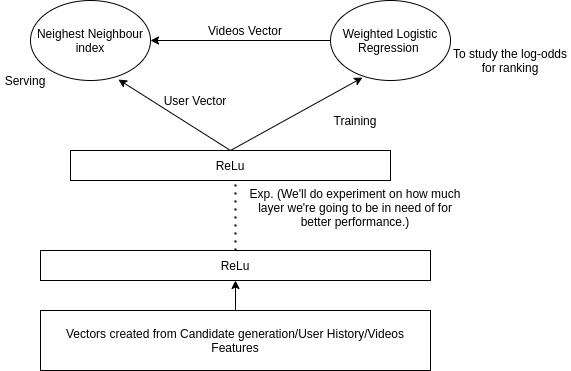

The diagram above was exported from draw.io. Its source (the exported page's mxGraphModel, read from the mxfile embedded in the PNG):
<mxGraphModel dx="796" dy="462" grid="1" gridSize="10" guides="1" tooltips="1" connect="1" arrows="1" fold="1" page="1" pageScale="1" pageWidth="850" pageHeight="1100" math="0" shadow="0">
  <root>
    <mxCell id="0" />
    <mxCell id="1" parent="0" />
    <mxCell id="5FxnpXO3hh30WJ94jdx6-28" value="" style="group" vertex="1" connectable="0" parent="1">
      <mxGeometry x="110" y="190" width="570" height="370" as="geometry" />
    </mxCell>
    <mxCell id="5FxnpXO3hh30WJ94jdx6-5" value="ReLu" style="rounded=0;whiteSpace=wrap;html=1;" vertex="1" parent="5FxnpXO3hh30WJ94jdx6-28">
      <mxGeometry x="70" y="150" width="320" height="30" as="geometry" />
    </mxCell>
    <mxCell id="5FxnpXO3hh30WJ94jdx6-9" value="" style="endArrow=none;dashed=1;html=1;dashPattern=1 3;strokeWidth=2;rounded=0;exitX=0.5;exitY=0;exitDx=0;exitDy=0;" edge="1" parent="5FxnpXO3hh30WJ94jdx6-28" source="5FxnpXO3hh30WJ94jdx6-4">
      <mxGeometry width="50" height="50" relative="1" as="geometry">
        <mxPoint x="240" y="240" as="sourcePoint" />
        <mxPoint x="235" y="180" as="targetPoint" />
      </mxGeometry>
    </mxCell>
    <mxCell id="5FxnpXO3hh30WJ94jdx6-15" value="&lt;br&gt;Exp. (We'll do experiment on how much layer we're going to be in need of for better performance.)&lt;br&gt;" style="text;html=1;strokeColor=none;fillColor=none;align=center;verticalAlign=middle;whiteSpace=wrap;rounded=0;" vertex="1" parent="5FxnpXO3hh30WJ94jdx6-28">
      <mxGeometry x="245" y="180" width="220" height="40" as="geometry" />
    </mxCell>
    <mxCell id="5FxnpXO3hh30WJ94jdx6-16" value="" style="endArrow=classic;html=1;rounded=0;exitX=0.5;exitY=0;exitDx=0;exitDy=0;entryX=0.733;entryY=0.988;entryDx=0;entryDy=0;entryPerimeter=0;" edge="1" parent="5FxnpXO3hh30WJ94jdx6-28" source="5FxnpXO3hh30WJ94jdx6-5" target="5FxnpXO3hh30WJ94jdx6-18">
      <mxGeometry width="50" height="50" relative="1" as="geometry">
        <mxPoint x="245" y="290" as="sourcePoint" />
        <mxPoint x="110" y="70" as="targetPoint" />
      </mxGeometry>
    </mxCell>
    <mxCell id="5FxnpXO3hh30WJ94jdx6-17" value="Weighted Logistic Regression&amp;nbsp;" style="ellipse;whiteSpace=wrap;html=1;" vertex="1" parent="5FxnpXO3hh30WJ94jdx6-28">
      <mxGeometry x="330" width="120" height="80" as="geometry" />
    </mxCell>
    <mxCell id="5FxnpXO3hh30WJ94jdx6-18" value="Neighest Neighbour&lt;br&gt;index" style="ellipse;whiteSpace=wrap;html=1;" vertex="1" parent="5FxnpXO3hh30WJ94jdx6-28">
      <mxGeometry x="30" width="120" height="80" as="geometry" />
    </mxCell>
    <mxCell id="5FxnpXO3hh30WJ94jdx6-19" value="" style="endArrow=classic;html=1;rounded=0;exitX=0.5;exitY=0;exitDx=0;exitDy=0;entryX=0.267;entryY=0.963;entryDx=0;entryDy=0;entryPerimeter=0;" edge="1" parent="5FxnpXO3hh30WJ94jdx6-28" source="5FxnpXO3hh30WJ94jdx6-5" target="5FxnpXO3hh30WJ94jdx6-17">
      <mxGeometry width="50" height="50" relative="1" as="geometry">
        <mxPoint x="249.92000000000007" y="156.01" as="sourcePoint" />
        <mxPoint x="130.96000000000004" y="88" as="targetPoint" />
      </mxGeometry>
    </mxCell>
    <mxCell id="5FxnpXO3hh30WJ94jdx6-20" value="Training" style="text;html=1;strokeColor=none;fillColor=none;align=center;verticalAlign=middle;whiteSpace=wrap;rounded=0;" vertex="1" parent="5FxnpXO3hh30WJ94jdx6-28">
      <mxGeometry x="330" y="100" width="50" height="40" as="geometry" />
    </mxCell>
    <mxCell id="5FxnpXO3hh30WJ94jdx6-21" value="Serving" style="text;html=1;strokeColor=none;fillColor=none;align=center;verticalAlign=middle;whiteSpace=wrap;rounded=0;" vertex="1" parent="5FxnpXO3hh30WJ94jdx6-28">
      <mxGeometry y="60" width="50" height="40" as="geometry" />
    </mxCell>
    <mxCell id="5FxnpXO3hh30WJ94jdx6-22" value="To study the log-odds for ranking" style="text;html=1;strokeColor=none;fillColor=none;align=center;verticalAlign=middle;whiteSpace=wrap;rounded=0;" vertex="1" parent="5FxnpXO3hh30WJ94jdx6-28">
      <mxGeometry x="450" y="40" width="120" height="40" as="geometry" />
    </mxCell>
    <mxCell id="5FxnpXO3hh30WJ94jdx6-23" value="" style="endArrow=classic;html=1;rounded=0;exitX=0;exitY=0.5;exitDx=0;exitDy=0;entryX=1;entryY=0.5;entryDx=0;entryDy=0;" edge="1" parent="5FxnpXO3hh30WJ94jdx6-28" source="5FxnpXO3hh30WJ94jdx6-17" target="5FxnpXO3hh30WJ94jdx6-18">
      <mxGeometry width="50" height="50" relative="1" as="geometry">
        <mxPoint x="150.0000000000001" y="91.96999999999998" as="sourcePoint" />
        <mxPoint x="263.15999999999997" y="19.999999999999957" as="targetPoint" />
      </mxGeometry>
    </mxCell>
    <mxCell id="5FxnpXO3hh30WJ94jdx6-24" value="Videos Vector" style="text;html=1;strokeColor=none;fillColor=none;align=center;verticalAlign=middle;whiteSpace=wrap;rounded=0;" vertex="1" parent="5FxnpXO3hh30WJ94jdx6-28">
      <mxGeometry x="180" y="10" width="130" height="40" as="geometry" />
    </mxCell>
    <mxCell id="5FxnpXO3hh30WJ94jdx6-26" value="User Vector" style="text;html=1;strokeColor=none;fillColor=none;align=center;verticalAlign=middle;whiteSpace=wrap;rounded=0;" vertex="1" parent="5FxnpXO3hh30WJ94jdx6-28">
      <mxGeometry x="130" y="80" width="130" height="40" as="geometry" />
    </mxCell>
    <mxCell id="5FxnpXO3hh30WJ94jdx6-27" value="" style="group" vertex="1" connectable="0" parent="5FxnpXO3hh30WJ94jdx6-28">
      <mxGeometry x="40" y="250" width="390" height="120" as="geometry" />
    </mxCell>
    <mxCell id="5FxnpXO3hh30WJ94jdx6-1" value="Vectors created from Candidate generation/User History/Videos Features" style="rounded=0;whiteSpace=wrap;html=1;" vertex="1" parent="5FxnpXO3hh30WJ94jdx6-27">
      <mxGeometry y="60" width="390" height="60" as="geometry" />
    </mxCell>
    <mxCell id="5FxnpXO3hh30WJ94jdx6-3" value="" style="endArrow=classic;html=1;rounded=0;exitX=0.5;exitY=0;exitDx=0;exitDy=0;entryX=0.5;entryY=1;entryDx=0;entryDy=0;" edge="1" parent="5FxnpXO3hh30WJ94jdx6-27" source="5FxnpXO3hh30WJ94jdx6-1" target="5FxnpXO3hh30WJ94jdx6-4">
      <mxGeometry width="50" height="50" relative="1" as="geometry">
        <mxPoint x="200" as="sourcePoint" />
        <mxPoint x="195" y="30" as="targetPoint" />
      </mxGeometry>
    </mxCell>
    <mxCell id="5FxnpXO3hh30WJ94jdx6-4" value="ReLu" style="rounded=0;whiteSpace=wrap;html=1;" vertex="1" parent="5FxnpXO3hh30WJ94jdx6-27">
      <mxGeometry width="390" height="30" as="geometry" />
    </mxCell>
  </root>
</mxGraphModel>